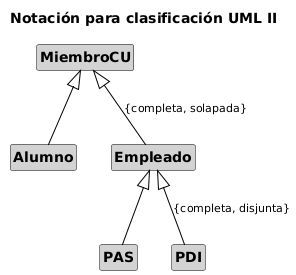

The diagram above was rendered by PlantUML. Its source (embedded in the PNG):
@startuml dc-notacion-clasificacion-uml-II
title Notación para clasificación UML II
!include ../estilos/draft.iuml

MiembroCU <|-- Alumno 
MiembroCU <|-- Empleado : {completa, solapada}
Empleado <|-- PAS 
Empleado <|-- PDI : {completa, disjunta}
@enduml